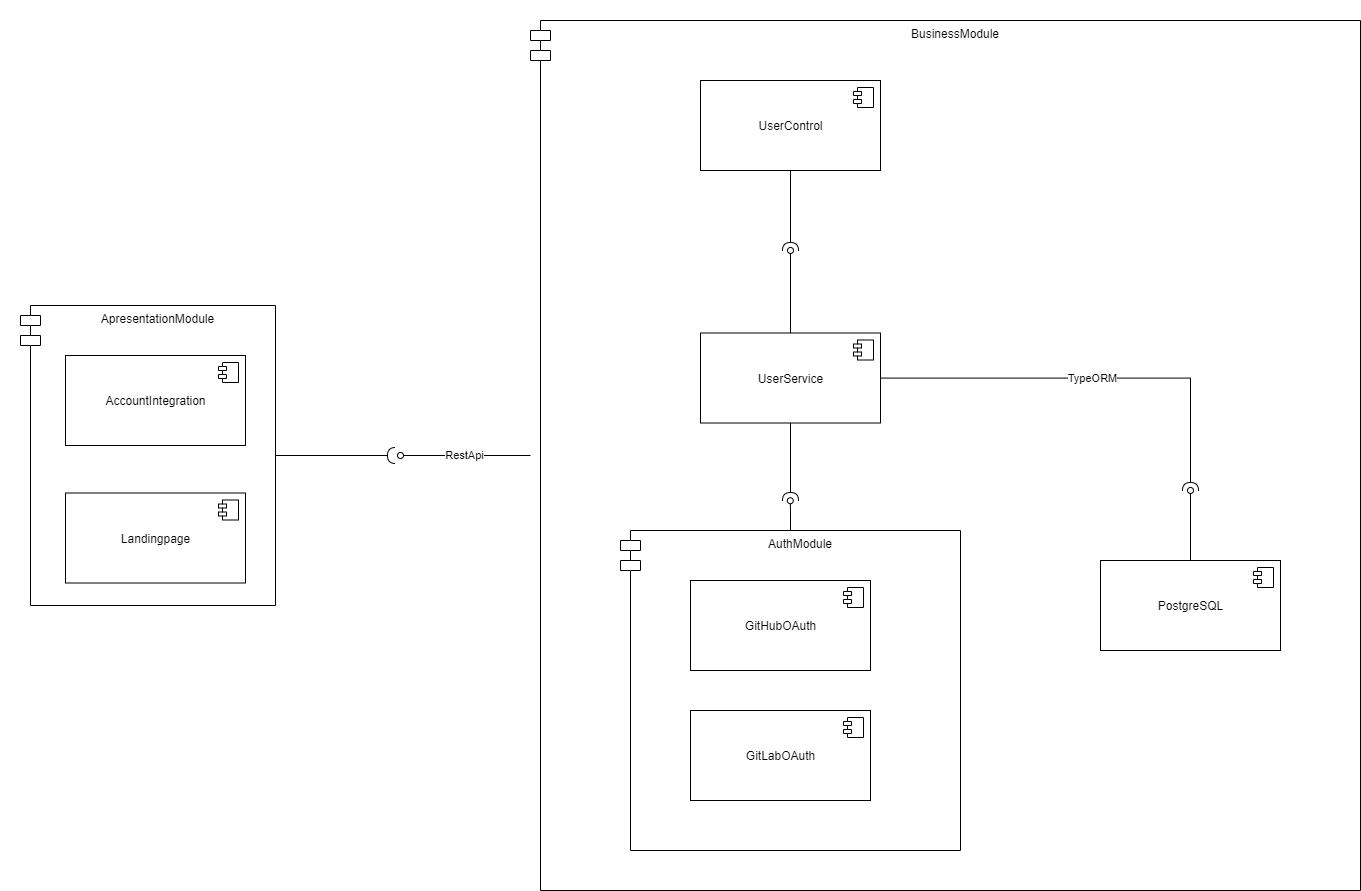

The diagram above was exported from draw.io. Its source (the exported page's mxGraphModel, read from the mxfile embedded in the PNG):
<mxGraphModel dx="3316" dy="-812" grid="1" gridSize="10" guides="1" tooltips="1" connect="1" arrows="1" fold="1" page="1" pageScale="1" pageWidth="1100" pageHeight="850" background="#ffffff" math="0" shadow="0">
  <root>
    <mxCell id="0" />
    <mxCell id="1" parent="0" />
    <mxCell id="jJFm8XzLEKECYQM9Yc_j-5" value="RestApi" style="edgeStyle=orthogonalEdgeStyle;rounded=0;orthogonalLoop=1;jettySize=auto;html=1;endArrow=oval;endFill=0;" parent="1" source="jJFm8XzLEKECYQM9Yc_j-1" edge="1">
      <mxGeometry relative="1" as="geometry">
        <mxPoint x="70" y="2205" as="targetPoint" />
      </mxGeometry>
    </mxCell>
    <mxCell id="jJFm8XzLEKECYQM9Yc_j-1" value="BusinessModule" style="shape=module;align=left;spacingLeft=20;align=center;verticalAlign=top;" parent="1" vertex="1">
      <mxGeometry x="200" y="1770" width="830" height="870" as="geometry" />
    </mxCell>
    <mxCell id="jJFm8XzLEKECYQM9Yc_j-20" style="edgeStyle=orthogonalEdgeStyle;rounded=0;orthogonalLoop=1;jettySize=auto;html=1;entryX=0.313;entryY=0.552;entryDx=0;entryDy=0;entryPerimeter=0;endArrow=oval;endFill=0;" parent="1" source="Y0FxkItEPXuFjvZryHwE-36" target="jJFm8XzLEKECYQM9Yc_j-1" edge="1">
      <mxGeometry relative="1" as="geometry" />
    </mxCell>
    <mxCell id="Y0FxkItEPXuFjvZryHwE-36" value="AuthModule" style="shape=module;align=left;spacingLeft=20;align=center;verticalAlign=top;" parent="1" vertex="1">
      <mxGeometry x="290" y="2280" width="340" height="320" as="geometry" />
    </mxCell>
    <mxCell id="jJFm8XzLEKECYQM9Yc_j-19" style="edgeStyle=orthogonalEdgeStyle;rounded=0;orthogonalLoop=1;jettySize=auto;html=1;endArrow=halfCircle;endFill=0;" parent="1" source="Y0FxkItEPXuFjvZryHwE-20" edge="1">
      <mxGeometry relative="1" as="geometry">
        <mxPoint x="460" y="2000" as="targetPoint" />
      </mxGeometry>
    </mxCell>
    <mxCell id="Y0FxkItEPXuFjvZryHwE-20" value="UserControl" style="html=1;dropTarget=0;" parent="1" vertex="1">
      <mxGeometry x="370" y="1830" width="180" height="90" as="geometry" />
    </mxCell>
    <mxCell id="Y0FxkItEPXuFjvZryHwE-21" value="" style="shape=module;jettyWidth=8;jettyHeight=4;" parent="Y0FxkItEPXuFjvZryHwE-20" vertex="1">
      <mxGeometry x="1" width="20" height="20" relative="1" as="geometry">
        <mxPoint x="-27" y="7" as="offset" />
      </mxGeometry>
    </mxCell>
    <mxCell id="Y0FxkItEPXuFjvZryHwE-32" value="GitHubOAuth" style="html=1;dropTarget=0;" parent="1" vertex="1">
      <mxGeometry x="360" y="2330" width="180" height="90" as="geometry" />
    </mxCell>
    <mxCell id="Y0FxkItEPXuFjvZryHwE-33" value="" style="shape=module;jettyWidth=8;jettyHeight=4;" parent="Y0FxkItEPXuFjvZryHwE-32" vertex="1">
      <mxGeometry x="1" width="20" height="20" relative="1" as="geometry">
        <mxPoint x="-27" y="7" as="offset" />
      </mxGeometry>
    </mxCell>
    <mxCell id="Y0FxkItEPXuFjvZryHwE-34" value="GitLabOAuth" style="html=1;dropTarget=0;" parent="1" vertex="1">
      <mxGeometry x="360" y="2460" width="180" height="90" as="geometry" />
    </mxCell>
    <mxCell id="Y0FxkItEPXuFjvZryHwE-35" value="" style="shape=module;jettyWidth=8;jettyHeight=4;" parent="Y0FxkItEPXuFjvZryHwE-34" vertex="1">
      <mxGeometry x="1" width="20" height="20" relative="1" as="geometry">
        <mxPoint x="-27" y="7" as="offset" />
      </mxGeometry>
    </mxCell>
    <mxCell id="jJFm8XzLEKECYQM9Yc_j-6" style="edgeStyle=orthogonalEdgeStyle;rounded=0;orthogonalLoop=1;jettySize=auto;html=1;endArrow=halfCircle;endFill=0;" parent="1" source="jJFm8XzLEKECYQM9Yc_j-2" edge="1">
      <mxGeometry relative="1" as="geometry">
        <mxPoint x="65" y="2205" as="targetPoint" />
      </mxGeometry>
    </mxCell>
    <mxCell id="jJFm8XzLEKECYQM9Yc_j-2" value="ApresentationModule" style="shape=module;align=left;spacingLeft=20;align=center;verticalAlign=top;" parent="1" vertex="1">
      <mxGeometry x="-310" y="2055" width="255" height="300" as="geometry" />
    </mxCell>
    <mxCell id="jJFm8XzLEKECYQM9Yc_j-3" value="AccountIntegration" style="html=1;dropTarget=0;" parent="1" vertex="1">
      <mxGeometry x="-265" y="2105" width="180" height="90" as="geometry" />
    </mxCell>
    <mxCell id="jJFm8XzLEKECYQM9Yc_j-4" value="" style="shape=module;jettyWidth=8;jettyHeight=4;" parent="jJFm8XzLEKECYQM9Yc_j-3" vertex="1">
      <mxGeometry x="1" width="20" height="20" relative="1" as="geometry">
        <mxPoint x="-27" y="7" as="offset" />
      </mxGeometry>
    </mxCell>
    <mxCell id="jJFm8XzLEKECYQM9Yc_j-11" style="edgeStyle=orthogonalEdgeStyle;rounded=0;orthogonalLoop=1;jettySize=auto;html=1;endArrow=oval;endFill=0;" parent="1" source="jJFm8XzLEKECYQM9Yc_j-8" edge="1">
      <mxGeometry relative="1" as="geometry">
        <mxPoint x="860" y="2240" as="targetPoint" />
      </mxGeometry>
    </mxCell>
    <mxCell id="jJFm8XzLEKECYQM9Yc_j-8" value="PostgreSQL" style="html=1;dropTarget=0;" parent="1" vertex="1">
      <mxGeometry x="770" y="2310" width="180" height="90" as="geometry" />
    </mxCell>
    <mxCell id="jJFm8XzLEKECYQM9Yc_j-9" value="" style="shape=module;jettyWidth=8;jettyHeight=4;" parent="jJFm8XzLEKECYQM9Yc_j-8" vertex="1">
      <mxGeometry x="1" width="20" height="20" relative="1" as="geometry">
        <mxPoint x="-27" y="7" as="offset" />
      </mxGeometry>
    </mxCell>
    <mxCell id="jJFm8XzLEKECYQM9Yc_j-15" style="edgeStyle=orthogonalEdgeStyle;rounded=0;orthogonalLoop=1;jettySize=auto;html=1;endArrow=oval;endFill=0;" parent="1" source="jJFm8XzLEKECYQM9Yc_j-12" edge="1">
      <mxGeometry relative="1" as="geometry">
        <mxPoint x="460" y="2000" as="targetPoint" />
        <Array as="points">
          <mxPoint x="460" y="2000" />
        </Array>
      </mxGeometry>
    </mxCell>
    <mxCell id="jJFm8XzLEKECYQM9Yc_j-16" value="TypeORM" style="edgeStyle=orthogonalEdgeStyle;rounded=0;orthogonalLoop=1;jettySize=auto;html=1;endArrow=halfCircle;endFill=0;" parent="1" source="jJFm8XzLEKECYQM9Yc_j-12" edge="1">
      <mxGeometry relative="1" as="geometry">
        <mxPoint x="860" y="2240" as="targetPoint" />
      </mxGeometry>
    </mxCell>
    <mxCell id="jJFm8XzLEKECYQM9Yc_j-21" style="edgeStyle=orthogonalEdgeStyle;rounded=0;orthogonalLoop=1;jettySize=auto;html=1;endArrow=halfCircle;endFill=0;" parent="1" source="jJFm8XzLEKECYQM9Yc_j-12" edge="1">
      <mxGeometry relative="1" as="geometry">
        <mxPoint x="460" y="2250" as="targetPoint" />
      </mxGeometry>
    </mxCell>
    <mxCell id="jJFm8XzLEKECYQM9Yc_j-12" value="UserService" style="html=1;dropTarget=0;" parent="1" vertex="1">
      <mxGeometry x="370" y="2082.5" width="180" height="90" as="geometry" />
    </mxCell>
    <mxCell id="jJFm8XzLEKECYQM9Yc_j-13" value="" style="shape=module;jettyWidth=8;jettyHeight=4;" parent="jJFm8XzLEKECYQM9Yc_j-12" vertex="1">
      <mxGeometry x="1" width="20" height="20" relative="1" as="geometry">
        <mxPoint x="-27" y="7" as="offset" />
      </mxGeometry>
    </mxCell>
    <mxCell id="jJFm8XzLEKECYQM9Yc_j-17" value="Landingpage" style="html=1;dropTarget=0;" parent="1" vertex="1">
      <mxGeometry x="-265" y="2242.5" width="180" height="90" as="geometry" />
    </mxCell>
    <mxCell id="jJFm8XzLEKECYQM9Yc_j-18" value="" style="shape=module;jettyWidth=8;jettyHeight=4;" parent="jJFm8XzLEKECYQM9Yc_j-17" vertex="1">
      <mxGeometry x="1" width="20" height="20" relative="1" as="geometry">
        <mxPoint x="-27" y="7" as="offset" />
      </mxGeometry>
    </mxCell>
  </root>
</mxGraphModel>